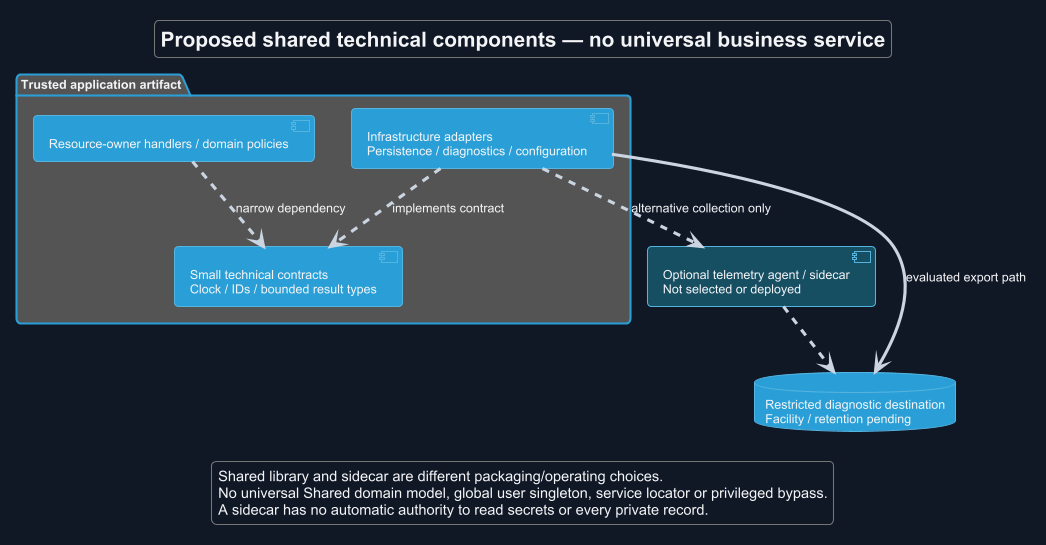

The diagram above was rendered by PlantUML. Its source (embedded in the PNG):
@startuml
!theme cyborg
skinparam backgroundColor #111827
skinparam defaultFontColor #F3F4F6
skinparam ArrowColor #CBD5E1
title Proposed shared technical components — no universal business service
skinparam backgroundColor #111827
skinparam shadowing false
skinparam defaultFontName Arial

package "Trusted application artifact" {
 component "Resource-owner handlers / domain policies" as H
 component "Small technical contracts\nClock / IDs / bounded result types" as C
 component "Infrastructure adapters\nPersistence / diagnostics / configuration" as A
 H ..> C : narrow dependency
 A ..> C : implements contract
}
component "Optional telemetry agent / sidecar\nNot selected or deployed" as S #164E63
database "Restricted diagnostic destination\nFacility / retention pending" as D
A --> D : evaluated export path
A ..> S : alternative collection only
S ..> D
legend bottom
 Shared library and sidecar are different packaging/operating choices.
 No universal Shared domain model, global user singleton, service locator or privileged bypass.
 A sidecar has no automatic authority to read secrets or every private record.
endlegend
@enduml